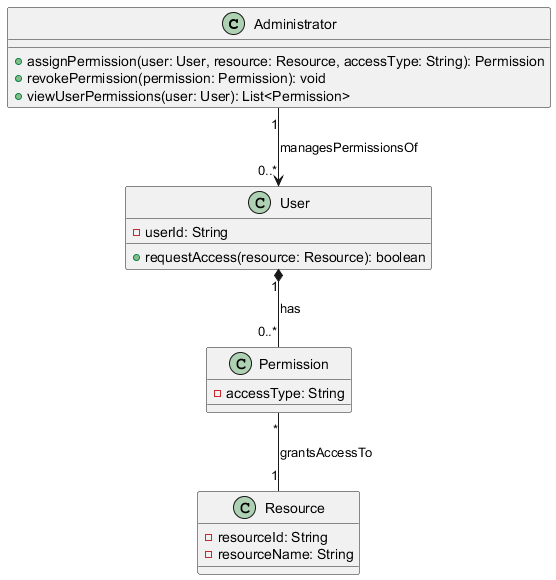

The diagram above was rendered by PlantUML. Its source (embedded in the PNG):
@startuml

class Administrator {
  +assignPermission(user: User, resource: Resource, accessType: String): Permission
  +revokePermission(permission: Permission): void
  +viewUserPermissions(user: User): List<Permission>
}

class User {
  -userId: String
  +requestAccess(resource: Resource): boolean
}

class Permission {
  -accessType: String
}

class Resource {
  -resourceId: String
  -resourceName: String
}

Administrator "1" --> "0..*" User : managesPermissionsOf
User "1" *-- "0..*" Permission : has
Permission "*" -- "1" Resource : grantsAccessTo

@enduml